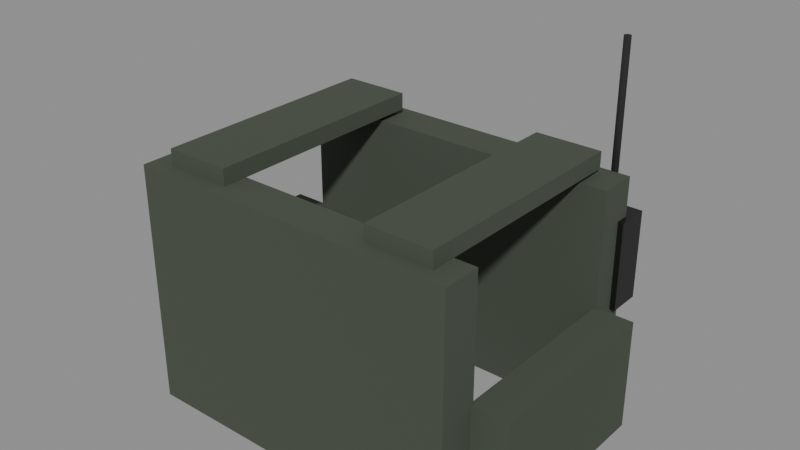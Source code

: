 # Source: Vest_Blue.blend  (saved by Blender 5.3.31; exported with 4.5.12 LTS)
import bpy
from mathutils import Matrix  # noqa: F401  (used for matrix-valued properties, if any)

bpy.ops.wm.read_factory_settings(use_empty=True)
scene = bpy.context.scene
scene.name = 'Scene'

# ---- collections
col_vest_blue = bpy.data.collections.new('Vest_Blue'); scene.collection.children.link(col_vest_blue)

# ---- materials (node trees are filled in below, after node groups)
mat_fabric_0 = bpy.data.materials.new('Fabric_0')
mat_fabric_1 = bpy.data.materials.new('Fabric_1')
mat_metal_2 = bpy.data.materials.new('Metal_2')
mat_rubber_3 = bpy.data.materials.new('Rubber_3')
mat_fabric_4 = bpy.data.materials.new('Fabric_4')

# ---- material node trees
mat_fabric_0.use_nodes = True; mat_fabric_0.node_tree.nodes.clear()
_N = mat_fabric_0.node_tree.nodes; _L = mat_fabric_0.node_tree.links
n0 = _N.new('ShaderNodeBsdfPrincipled'); n0.name = 'Principled BSDF'; n0.location = (-200, 100)
n0.inputs[0].default_value = (0.06125, 0.07619, 0.05448, 1.0)
n0.inputs[2].default_value = 0.95
n0.inputs[10].default_value = 0.005
n1 = _N.new('ShaderNodeOutputMaterial'); n1.name = 'Material Output'; n1.location = (200, 100)
_L.new(n0.outputs[0], n1.inputs[0])
n1.is_active_output = True
mat_fabric_1.use_nodes = True; mat_fabric_1.node_tree.nodes.clear()
_N = mat_fabric_1.node_tree.nodes; _L = mat_fabric_1.node_tree.links
n0 = _N.new('ShaderNodeBsdfPrincipled'); n0.name = 'Principled BSDF'; n0.location = (-200, 100)
n0.inputs[0].default_value = (0.07227, 0.08866, 0.06125, 1.0)
n0.inputs[2].default_value = 0.95
n0.inputs[10].default_value = 0.005
n1 = _N.new('ShaderNodeOutputMaterial'); n1.name = 'Material Output'; n1.location = (200, 100)
_L.new(n0.outputs[0], n1.inputs[0])
n1.is_active_output = True
mat_metal_2.use_nodes = True; mat_metal_2.node_tree.nodes.clear()
_N = mat_metal_2.node_tree.nodes; _L = mat_metal_2.node_tree.links
n0 = _N.new('ShaderNodeBsdfPrincipled'); n0.name = 'Principled BSDF'; n0.location = (-200, 100)
n0.inputs[0].default_value = (0.02122, 0.02315, 0.02122, 1.0)
n0.inputs[1].default_value = 0.55
n0.inputs[2].default_value = 0.42
n0.inputs[10].default_value = 0.005
n1 = _N.new('ShaderNodeOutputMaterial'); n1.name = 'Material Output'; n1.location = (200, 100)
_L.new(n0.outputs[0], n1.inputs[0])
n1.is_active_output = True
mat_rubber_3.use_nodes = True; mat_rubber_3.node_tree.nodes.clear()
_N = mat_rubber_3.node_tree.nodes; _L = mat_rubber_3.node_tree.links
n0 = _N.new('ShaderNodeBsdfPrincipled'); n0.name = 'Principled BSDF'; n0.location = (-200, 100)
n0.inputs[0].default_value = (0.0137, 0.0137, 0.01521, 1.0)
n0.inputs[2].default_value = 0.92
n0.inputs[10].default_value = 0.005
n1 = _N.new('ShaderNodeOutputMaterial'); n1.name = 'Material Output'; n1.location = (200, 100)
_L.new(n0.outputs[0], n1.inputs[0])
n1.is_active_output = True
mat_fabric_4.use_nodes = True; mat_fabric_4.node_tree.nodes.clear()
_N = mat_fabric_4.node_tree.nodes; _L = mat_fabric_4.node_tree.links
n0 = _N.new('ShaderNodeBsdfPrincipled'); n0.name = 'Principled BSDF'; n0.location = (-200, 100)
n0.inputs[0].default_value = (0.5776, 0.5776, 0.5776, 1.0)
n0.inputs[2].default_value = 0.95
n0.inputs[10].default_value = 0.005
n1 = _N.new('ShaderNodeOutputMaterial'); n1.name = 'Material Output'; n1.location = (200, 100)
_L.new(n0.outputs[0], n1.inputs[0])
n1.is_active_output = True

# ---- meshes
me_frontplate_1 = bpy.data.meshes.new('FrontPlate_1')
me_frontplate_1.from_pydata([(-0.3, -0.035, -0.21), (-0.3, -0.035, 0.21), (-0.3, 0.035, -0.21), (-0.3, 0.035, 0.21), (0.3, -0.035, -0.21), (0.3, -0.035, 0.21), (0.3, 0.035, -0.21), (0.3, 0.035, 0.21)], [], [(0, 1, 3, 2), (2, 3, 7, 6), (6, 7, 5, 4), (4, 5, 1, 0), (2, 6, 4, 0), (7, 3, 1, 5)])
me_frontplate_1.materials.append(mat_fabric_0)
me_frontplate_1.update()
me_backplate_2 = bpy.data.meshes.new('BackPlate_2')
me_backplate_2.from_pydata([(-0.3, -0.035, -0.22), (-0.3, -0.035, 0.22), (-0.3, 0.035, -0.22), (-0.3, 0.035, 0.22), (0.3, -0.035, -0.22), (0.3, -0.035, 0.22), (0.3, 0.035, -0.22), (0.3, 0.035, 0.22)], [], [(0, 1, 3, 2), (2, 3, 7, 6), (6, 7, 5, 4), (4, 5, 1, 0), (2, 6, 4, 0), (7, 3, 1, 5)])
me_backplate_2.materials.append(mat_fabric_0)
me_backplate_2.update()
me_cummerbund_1_3 = bpy.data.meshes.new('Cummerbund-1_3')
me_cummerbund_1_3.from_pydata([(-0.035, -0.17, -0.1), (-0.035, -0.17, 0.1), (-0.035, 0.17, -0.1), (-0.035, 0.17, 0.1), (0.035, -0.17, -0.1), (0.035, -0.17, 0.1), (0.035, 0.17, -0.1), (0.035, 0.17, 0.1)], [], [(0, 1, 3, 2), (2, 3, 7, 6), (6, 7, 5, 4), (4, 5, 1, 0), (2, 6, 4, 0), (7, 3, 1, 5)])
me_cummerbund_1_3.materials.append(mat_fabric_0)
me_cummerbund_1_3.update()
me_shoulder_1_4 = bpy.data.meshes.new('Shoulder-1_4')
me_shoulder_1_4.from_pydata([(-0.06, -0.21, -0.015), (-0.06, -0.21, 0.015), (-0.06, 0.21, -0.015), (-0.06, 0.21, 0.015), (0.06, -0.21, -0.015), (0.06, -0.21, 0.015), (0.06, 0.21, -0.015), (0.06, 0.21, 0.015)], [], [(0, 1, 3, 2), (2, 3, 7, 6), (6, 7, 5, 4), (4, 5, 1, 0), (2, 6, 4, 0), (7, 3, 1, 5)])
me_shoulder_1_4.materials.append(mat_fabric_0)
me_shoulder_1_4.update()
me_cummerbund1_5 = bpy.data.meshes.new('Cummerbund1_5')
me_cummerbund1_5.from_pydata([(-0.035, -0.17, -0.1), (-0.035, -0.17, 0.1), (-0.035, 0.17, -0.1), (-0.035, 0.17, 0.1), (0.035, -0.17, -0.1), (0.035, -0.17, 0.1), (0.035, 0.17, -0.1), (0.035, 0.17, 0.1)], [], [(0, 1, 3, 2), (2, 3, 7, 6), (6, 7, 5, 4), (4, 5, 1, 0), (2, 6, 4, 0), (7, 3, 1, 5)])
me_cummerbund1_5.materials.append(mat_fabric_0)
me_cummerbund1_5.update()
me_shoulder1_6 = bpy.data.meshes.new('Shoulder1_6')
me_shoulder1_6.from_pydata([(-0.06, -0.21, -0.015), (-0.06, -0.21, 0.015), (-0.06, 0.21, -0.015), (-0.06, 0.21, 0.015), (0.06, -0.21, -0.015), (0.06, -0.21, 0.015), (0.06, 0.21, -0.015), (0.06, 0.21, 0.015)], [], [(0, 1, 3, 2), (2, 3, 7, 6), (6, 7, 5, 4), (4, 5, 1, 0), (2, 6, 4, 0), (7, 3, 1, 5)])
me_shoulder1_6.materials.append(mat_fabric_0)
me_shoulder1_6.update()
me_magpouch0_7 = bpy.data.meshes.new('MagPouch0_7')
me_magpouch0_7.from_pydata([(-0.055, -0.035, -0.07), (-0.055, -0.035, 0.07), (-0.055, 0.035, -0.07), (-0.055, 0.035, 0.07), (0.055, -0.035, -0.07), (0.055, -0.035, 0.07), (0.055, 0.035, -0.07), (0.055, 0.035, 0.07)], [], [(0, 1, 3, 2), (2, 3, 7, 6), (6, 7, 5, 4), (4, 5, 1, 0), (2, 6, 4, 0), (7, 3, 1, 5)])
me_magpouch0_7.materials.append(mat_fabric_1)
me_magpouch0_7.update()
me_magpouch1_8 = bpy.data.meshes.new('MagPouch1_8')
me_magpouch1_8.from_pydata([(-0.055, -0.035, -0.07), (-0.055, -0.035, 0.07), (-0.055, 0.035, -0.07), (-0.055, 0.035, 0.07), (0.055, -0.035, -0.07), (0.055, -0.035, 0.07), (0.055, 0.035, -0.07), (0.055, 0.035, 0.07)], [], [(0, 1, 3, 2), (2, 3, 7, 6), (6, 7, 5, 4), (4, 5, 1, 0), (2, 6, 4, 0), (7, 3, 1, 5)])
me_magpouch1_8.materials.append(mat_fabric_1)
me_magpouch1_8.update()
me_magpouch2_9 = bpy.data.meshes.new('MagPouch2_9')
me_magpouch2_9.from_pydata([(-0.055, -0.035, -0.07), (-0.055, -0.035, 0.07), (-0.055, 0.035, -0.07), (-0.055, 0.035, 0.07), (0.055, -0.035, -0.07), (0.055, -0.035, 0.07), (0.055, 0.035, -0.07), (0.055, 0.035, 0.07)], [], [(0, 1, 3, 2), (2, 3, 7, 6), (6, 7, 5, 4), (4, 5, 1, 0), (2, 6, 4, 0), (7, 3, 1, 5)])
me_magpouch2_9.materials.append(mat_fabric_1)
me_magpouch2_9.update()
me_radio_10 = bpy.data.meshes.new('Radio_10')
me_radio_10.from_pydata([(-0.04, -0.03, -0.08), (-0.04, -0.03, 0.08), (-0.04, 0.03, -0.08), (-0.04, 0.03, 0.08), (0.04, -0.03, -0.08), (0.04, -0.03, 0.08), (0.04, 0.03, -0.08), (0.04, 0.03, 0.08)], [], [(0, 1, 3, 2), (2, 3, 7, 6), (6, 7, 5, 4), (4, 5, 1, 0), (2, 6, 4, 0), (7, 3, 1, 5)])
me_radio_10.materials.append(mat_metal_2)
me_radio_10.update()
me_radioantenna_11 = bpy.data.meshes.new('RadioAntenna_11')
me_radioantenna_11.from_pydata([(-0.15, 0.006, -1.132e-08), (0.15, 0.006, 1.132e-08), (-0.15, 0.005706, -0.001854), (0.15, 0.005706, -0.001854), (-0.15, 0.004854, -0.003527), (0.15, 0.004854, -0.003527), (-0.15, 0.003527, -0.004854), (0.15, 0.003527, -0.004854), (-0.15, 0.001854, -0.005706), (0.15, 0.001854, -0.005706), (-0.15, 0.0, -0.006), (0.15, 0.0, -0.006), (-0.15, -0.001854, -0.005706), (0.15, -0.001854, -0.005706), (-0.15, -0.003527, -0.004854), (0.15, -0.003527, -0.004854), (-0.15, -0.004854, -0.003527), (0.15, -0.004854, -0.003527), (-0.15, -0.005706, -0.001854), (0.15, -0.005706, -0.001854), (-0.15, -0.006, -1.132e-08), (0.15, -0.006, 1.132e-08), (-0.15, -0.005706, 0.001854), (0.15, -0.005706, 0.001854), (-0.15, -0.004854, 0.003527), (0.15, -0.004854, 0.003527), (-0.15, -0.003527, 0.004854), (0.15, -0.003527, 0.004854), (-0.15, -0.001854, 0.005706), (0.15, -0.001854, 0.005706), (-0.15, 0.0, 0.006), (0.15, 0.0, 0.006), (-0.15, 0.001854, 0.005706), (0.15, 0.001854, 0.005706), (-0.15, 0.003527, 0.004854), (0.15, 0.003527, 0.004854), (-0.15, 0.004854, 0.003527), (0.15, 0.004854, 0.003527), (-0.15, 0.005706, 0.001854), (0.15, 0.005706, 0.001854)], [], [(0, 1, 3, 2), (2, 3, 5, 4), (4, 5, 7, 6), (6, 7, 9, 8), (8, 9, 11, 10), (10, 11, 13, 12), (12, 13, 15, 14), (14, 15, 17, 16), (16, 17, 19, 18), (18, 19, 21, 20), (20, 21, 23, 22), (22, 23, 25, 24), (24, 25, 27, 26), (26, 27, 29, 28), (28, 29, 31, 30), (30, 31, 33, 32), (32, 33, 35, 34), (34, 35, 37, 36), (3, 1, 39, 37, 35, 33, 31, 29, 27, 25, 23, 21, 19, 17, 15, 13, 11, 9, 7, 5), (36, 37, 39, 38), (38, 39, 1, 0), (0, 2, 4, 6, 8, 10, 12, 14, 16, 18, 20, 22, 24, 26, 28, 30, 32, 34, 36, 38)])
me_radioantenna_11.polygons.foreach_set('use_smooth', [True] * 22)
me_radioantenna_11.materials.append(mat_rubber_3)
me_radioantenna_11.update()
me_teampatch_12 = bpy.data.meshes.new('TeamPatch_12')
me_teampatch_12.from_pydata([(-0.05, -0.005, -0.03), (-0.05, -0.005, 0.03), (-0.05, 0.005, -0.03), (-0.05, 0.005, 0.03), (0.05, -0.005, -0.03), (0.05, -0.005, 0.03), (0.05, 0.005, -0.03), (0.05, 0.005, 0.03)], [], [(0, 1, 3, 2), (2, 3, 7, 6), (6, 7, 5, 4), (4, 5, 1, 0), (2, 6, 4, 0), (7, 3, 1, 5)])
me_teampatch_12.materials.append(mat_fabric_4)
me_teampatch_12.update()

# ---- objects
ob_frontplate = bpy.data.objects.new('FrontPlate', me_frontplate_1)
ob_backplate = bpy.data.objects.new('BackPlate', me_backplate_2)
ob_cummerbund_1 = bpy.data.objects.new('Cummerbund-1', me_cummerbund_1_3)
ob_shoulder_1 = bpy.data.objects.new('Shoulder-1', me_shoulder_1_4)
ob_cummerbund1 = bpy.data.objects.new('Cummerbund1', me_cummerbund1_5)
ob_shoulder1 = bpy.data.objects.new('Shoulder1', me_shoulder1_6)
ob_magpouch0 = bpy.data.objects.new('MagPouch0', me_magpouch0_7)
ob_magpouch1 = bpy.data.objects.new('MagPouch1', me_magpouch1_8)
ob_magpouch2 = bpy.data.objects.new('MagPouch2', me_magpouch2_9)
ob_radio = bpy.data.objects.new('Radio', me_radio_10)
ob_radioantenna = bpy.data.objects.new('RadioAntenna', me_radioantenna_11)
ob_teampatch = bpy.data.objects.new('TeamPatch', me_teampatch_12)

# ---- transforms, parenting, visibility, modifiers, constraints
ob_frontplate.location = (0.0, 0.2, 0.02)
ob_backplate.location = (0.0, -0.2, 0.02)
ob_cummerbund_1.location = (-0.33, 0.0, -0.08)
ob_shoulder_1.location = (-0.2, 0.0, 0.255)
ob_cummerbund1.location = (0.33, 0.0, -0.08)
ob_shoulder1.location = (0.2, 0.0, 0.255)
ob_magpouch0.location = (-0.18, 0.27, -0.07)
ob_magpouch1.location = (-0.06, 0.27, -0.07)
ob_magpouch2.location = (0.06, 0.27, -0.07)
ob_radio.location = (0.27, 0.24, 0.08)
ob_radioantenna.location = (0.27, 0.24, 0.3)
ob_radioantenna.rotation_euler = (0.0, -1.571, 0.0)
ob_teampatch.location = (-0.17, 0.24, 0.16)

# ---- collection membership
col_vest_blue.objects.link(ob_frontplate)
col_vest_blue.objects.link(ob_backplate)
col_vest_blue.objects.link(ob_cummerbund_1)
col_vest_blue.objects.link(ob_shoulder_1)
col_vest_blue.objects.link(ob_cummerbund1)
col_vest_blue.objects.link(ob_shoulder1)
col_vest_blue.objects.link(ob_magpouch0)
col_vest_blue.objects.link(ob_magpouch1)
col_vest_blue.objects.link(ob_magpouch2)
col_vest_blue.objects.link(ob_radio)
col_vest_blue.objects.link(ob_radioantenna)
col_vest_blue.objects.link(ob_teampatch)

# ---- scene / render settings (as saved in the file)
scene.frame_start = 1; scene.frame_end = 250; scene.frame_set(1)
scene.render.engine = 'BLENDER_EEVEE_NEXT'
scene.render.bake_bias = 0.0
scene.render.bake_samples = 0
scene.render.compositor_device = 'GPU'
scene.eevee.use_volume_custom_range = False
scene.eevee.fast_gi_thickness_near = 0.1
scene.eevee.fast_gi_thickness_far = 0.0
scene.eevee.ray_tracing_options.screen_trace_thickness = 0.1
bpy.context.view_layer.update()

# ---- added for rendering (the .blend has no active camera and no usable light): camera, sun + grey world if the file has none
cam_auto = bpy.data.cameras.new('AutoCamera')
cam_auto.lens = 50.0
cam_auto.sensor_width = 36.0
cam_auto.clip_end = 1000.0
ob_auto_camera = bpy.data.objects.new('AutoCamera', cam_auto)
scene.collection.objects.link(ob_auto_camera)
ob_auto_camera.location = (1.03319, -1.20483, 0.951552)
ob_auto_camera.rotation_euler = (1.09748, -7.21219e-08, 0.694738)
scene.camera = ob_auto_camera
light_auto_sun = bpy.data.lights.new('AutoSun', 'SUN')
light_auto_sun.energy = 3.0
light_auto_sun.angle = 0.0523599
ob_auto_sun = bpy.data.objects.new('AutoSun', light_auto_sun)
scene.collection.objects.link(ob_auto_sun)
ob_auto_sun.rotation_euler = (0.872665, 0.174533, 0.523599)
if scene.world is None:
    world_auto = bpy.data.worlds.new('AutoWorld')
    world_auto.color = (0.3, 0.3, 0.3)
    scene.world = world_auto
bpy.context.view_layer.update()
